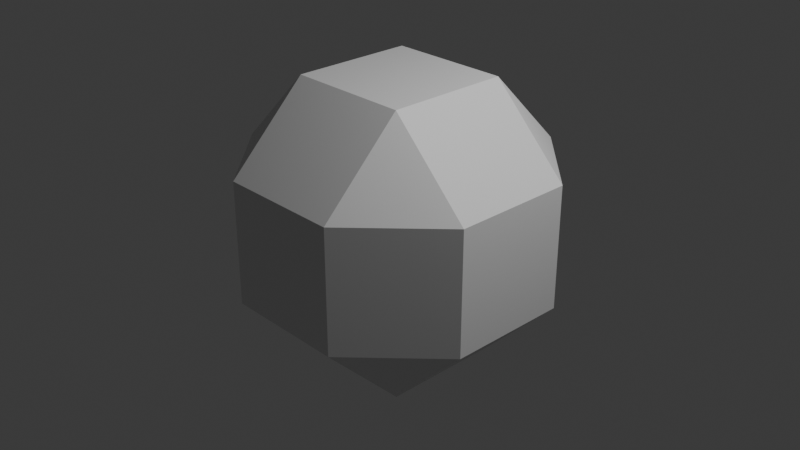 # Source: goody1.blend  (saved by Blender 4.1.24; exported with 4.5.12 LTS)
import bpy
from mathutils import Matrix  # noqa: F401  (used for matrix-valued properties, if any)

bpy.ops.wm.read_factory_settings(use_empty=True)
scene = bpy.context.scene
scene.name = 'Scene'

# ---- collections
col_collection = bpy.data.collections.new('Collection'); scene.collection.children.link(col_collection)

# ---- materials (node trees are filled in below, after node groups)
mat_material = bpy.data.materials.new('Material')
mat_material.alpha_threshold = 0.0
mat_material.use_transparent_shadow = False
mat_material.roughness = 0.5
mat_material.line_color = (0.0, 0.0, 0.0, 1.0)

# ---- material node trees
mat_material.use_nodes = True; mat_material.node_tree.nodes.clear()
_N = mat_material.node_tree.nodes; _L = mat_material.node_tree.links
n0 = _N.new('ShaderNodeOutputMaterial'); n0.name = 'Material Output'; n0.location = (300, 300)
n1 = _N.new('ShaderNodeBsdfPrincipled'); n1.name = 'Principled BSDF'; n1.location = (10, 300)
n1.inputs[3].default_value = 1.45
_L.new(n1.outputs[0], n0.inputs[0])
n0.is_active_output = True

# ---- world
world_world = bpy.data.worlds.new('World'); scene.world = world_world
world_world.use_nodes = True; world_world.node_tree.nodes.clear()
_N = world_world.node_tree.nodes; _L = world_world.node_tree.links
n0 = _N.new('ShaderNodeOutputWorld'); n0.name = 'World Output'; n0.location = (300, 300)
n1 = _N.new('ShaderNodeBackground'); n1.name = 'Background'; n1.location = (10, 300)
n1.inputs[0].default_value = (0.05088, 0.05088, 0.05088, 1.0)
_L.new(n1.outputs[0], n0.inputs[0])
n0.is_active_output = True
world_world.color = (0.05088, 0.05088, 0.05088)
world_world.use_sun_shadow = False
world_world.sun_shadow_jitter_overblur = 0.0

# ---- cameras
cam_camera = bpy.data.cameras.new('Camera')
cam_camera.clip_end = 100.0
cam_camera.ortho_scale = 7.314

# ---- lights
light_light = bpy.data.lights.new('Light', 'POINT')
light_light.transmission_factor = 0.0
light_light.energy = 1000.0
light_light.shadow_soft_size = 0.1
light_light.shadow_maximum_resolution = 0.006
light_light.use_absolute_resolution = True

# ---- meshes
me_cube = bpy.data.meshes.new('Cube')
me_cube.from_pydata([(0.4373, 1.0, 0.4373), (0.4373, 0.4373, 1.0), (1.0, 0.4373, 0.4373), (0.4373, 0.4373, -1.0), (0.4373, 1.0, -0.4373), (1.0, 0.4373, -0.4373), (1.0, -0.4373, 0.4373), (0.4373, -0.4373, 1.0), (0.4373, -1.0, 0.4373), (1.0, -0.4373, -0.4373), (0.4373, -1.0, -0.4373), (0.4373, -0.4373, -1.0), (-0.4373, 1.0, 0.4373), (-1.0, 0.4373, 0.4373), (-0.4373, 0.4373, 1.0), (-1.0, 0.4373, -0.4373), (-0.4373, 1.0, -0.4373), (-0.4373, 0.4373, -1.0), (-1.0, -0.4373, 0.4373), (-0.4373, -1.0, 0.4373), (-0.4373, -0.4373, 1.0), (-0.4373, -0.4373, -1.0), (-0.4373, -1.0, -0.4373), (-1.0, -0.4373, -0.4373)], [], [(17, 3, 11, 21), (23, 18, 13, 15), (10, 8, 19, 22), (1, 14, 20, 7), (5, 2, 6, 9), (0, 1, 2), (3, 4, 5), (6, 7, 8), (9, 10, 11), (12, 13, 14), (15, 16, 17), (18, 19, 20), (21, 22, 23), (17, 21, 23, 15), (3, 17, 16, 4), (2, 5, 4, 0), (22, 19, 18, 23), (8, 10, 9, 6), (12, 16, 15, 13), (7, 20, 19, 8), (1, 7, 6, 2), (21, 11, 10, 22), (20, 14, 13, 18), (14, 1, 0, 12), (11, 3, 5, 9), (16, 12, 0, 4)])
_uv = me_cube.uv_layers.new(name='UVMap')
_uv.uv.foreach_set('vector', [0.1953, 0.5703, 0.3047, 0.5703, 0.3047, 0.6797, 0.1953, 0.6797, 0.4453, 0.07033, 0.5547, 0.07033, 0.5547, 0.1797, 0.4453, 0.1797, 0.4453, 0.8203, 0.5547, 0.8203, 0.5547, 0.9297, 0.4453, 0.9297, 0.6953, 0.5703, 0.8047, 0.5703, 0.8047, 0.6797, 0.6953, 0.6797, 0.4453, 0.5703, 0.5547, 0.5703, 0.5547, 0.6797, 0.4453, 0.6797, 0.5547, 0.4297, 0.625, 0.4297, 0.5547, 0.5, 0.3047, 0.5703, 0.3047, 0.5, 0.375, 0.5703, 0.5547, 0.75, 0.625, 0.8203, 0.5547, 0.8203, 0.375, 0.6797, 0.3047, 0.75, 0.3047, 0.6797, 0.5547, 0.25, 0.5547, 0.1797, 0.625, 0.1797, 0.125, 0.5703, 0.1953, 0.5, 0.1953, 0.5703, 0.5547, 0.07033, 0.5547, 0.0, 0.625, 0.07033, 0.1953, 0.6797, 0.1953, 0.75, 0.125, 0.6797, 0.1953, 0.5703, 0.1953, 0.6797, 0.125, 0.6797, 0.125, 0.5703, 0.3047, 0.5703, 0.1953, 0.5703, 0.1953, 0.5, 0.3047, 0.5, 0.5547, 0.5703, 0.4453, 0.5703, 0.4453, 0.4297, 0.5547, 0.4297, 0.4453, 0.0, 0.5547, 0.0, 0.5547, 0.07033, 0.4453, 0.07033, 0.5547, 0.8203, 0.4453, 0.8203, 0.4453, 0.6797, 0.5547, 0.6797, 0.5547, 0.3203, 0.4453, 0.3203, 0.4453, 0.1797, 0.5547, 0.1797, 0.625, 0.8203, 0.625, 0.9297, 0.5547, 0.9297, 0.5547, 0.8203, 0.6953, 0.5703, 0.6953, 0.6797, 0.5547, 0.6797, 0.5547, 0.5703, 0.1953, 0.6797, 0.3047, 0.6797, 0.3047, 0.75, 0.1953, 0.75, 0.625, 0.07033, 0.625, 0.1797, 0.5547, 0.1797, 0.5547, 0.07033, 0.625, 0.3203, 0.625, 0.4297, 0.5547, 0.4297, 0.5547, 0.3203, 0.3047, 0.6797, 0.3047, 0.5703, 0.4453, 0.5703, 0.4453, 0.6797, 0.4453, 0.3203, 0.5547, 0.3203, 0.5547, 0.4297, 0.4453, 0.4297])
me_cube.materials.append(mat_material)
me_cube.use_mirror_vertex_groups = False
me_cube.update()

# ---- objects
ob_cube = bpy.data.objects.new('Cube', me_cube)
ob_light = bpy.data.objects.new('Light', light_light)
ob_camera = bpy.data.objects.new('Camera', cam_camera)

# ---- transforms, parenting, visibility, modifiers, constraints
ob_cube.location = (0.0, 0.0, 0.0)
ob_cube.scale = (1.52, 1.52, 1.52)
ob_cube.lock_rotations_4d = False
ob_cube.empty_display_type = 'ARROWS'
ob_cube.lineart.crease_threshold = 0.0
ob_light.location = (4.076, 1.005, 5.904)
ob_light.rotation_euler = (0.6503, 0.05522, 1.866)
ob_light.lock_rotations_4d = False
ob_light.empty_display_type = 'ARROWS'
ob_light.color = (0.0, 0.0, 0.0, 0.0)
ob_light.lineart.crease_threshold = 0.0
ob_camera.location = (7.359, -6.926, 4.958)
ob_camera.rotation_euler = (1.109, 0.0, 0.8149)
ob_camera.lock_rotations_4d = False
ob_camera.empty_display_type = 'ARROWS'
ob_camera.color = (0.0, 0.0, 0.0, 0.0)
ob_camera.display_type = 'WIRE'
ob_camera.lineart.crease_threshold = 0.0

# ---- collection membership
col_collection.objects.link(ob_cube)
col_collection.objects.link(ob_light)
col_collection.objects.link(ob_camera)

# ---- scene / render settings (as saved in the file)
scene.camera = ob_camera
scene.frame_start = 1; scene.frame_end = 250; scene.frame_set(1)
scene.render.engine = 'BLENDER_EEVEE_NEXT'
scene.cycles.sampling_pattern = 'TABULATED_SOBOL'
scene.eevee.ray_tracing_options.trace_max_roughness = 0.0
bpy.context.view_layer.update()
